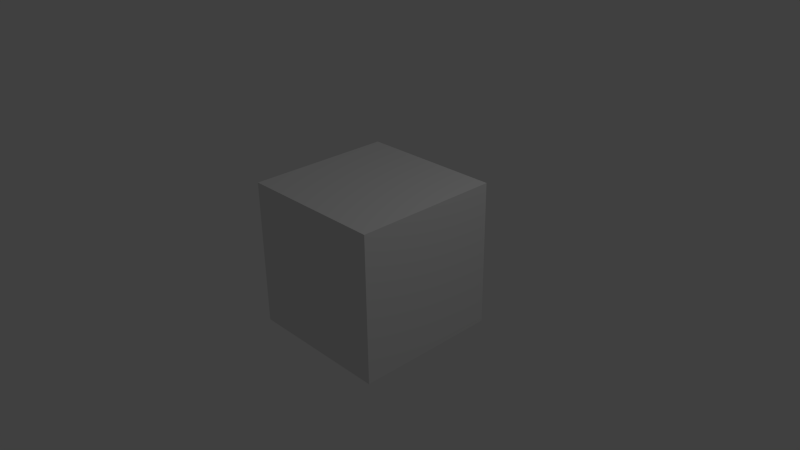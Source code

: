 # Source: LayoutMess.blend  (saved by Blender 2.79.0; exported with 4.5.12 LTS)
import bpy
from mathutils import Matrix  # noqa: F401  (used for matrix-valued properties, if any)

bpy.ops.wm.read_factory_settings(use_empty=True)
scene = bpy.context.scene
scene.name = 'Scene'

# ---- collections
col_collection_1 = bpy.data.collections.new('Collection 1'); scene.collection.children.link(col_collection_1)

# ---- materials (node trees are filled in below, after node groups)
mat_material = bpy.data.materials.new('Material')
mat_material.alpha_threshold = 0.0
mat_material.use_transparent_shadow = False
mat_material.roughness = 0.5
mat_material.line_color = (0.0, 0.0, 0.0, 1.0)

# ---- material node trees

# ---- world
world_world = bpy.data.worlds.new('World'); scene.world = world_world
world_world.color = (0.05088, 0.05088, 0.05088)
world_world.use_sun_shadow = False
world_world.sun_shadow_jitter_overblur = 0.0
world_world.cycles.sampling_method = 'NONE'
world_world.cycles.sample_map_resolution = 256

# ---- cameras
cam_camera = bpy.data.cameras.new('Camera')
cam_camera.clip_end = 100.0
cam_camera.lens = 35.0
cam_camera.sensor_width = 32.0
cam_camera.sensor_height = 18.0
cam_camera.ortho_scale = 7.314
cam_camera.dof.focus_distance = 0.0
cam_camera.dof.aperture_fstop = 128.0

# ---- lights
light_lamp = bpy.data.lights.new('Lamp', 'POINT')
light_lamp.transmission_factor = 0.0
light_lamp.cutoff_distance = 30.0
light_lamp.energy = 100.0
light_lamp.shadow_buffer_clip_start = 1.001
light_lamp.shadow_soft_size = 0.1
light_lamp.shadow_maximum_resolution = 0.006
light_lamp.use_absolute_resolution = True
light_lamp.cycles.use_multiple_importance_sampling = False

# ---- meshes
me_cube = bpy.data.meshes.new('Cube')
me_cube.from_pydata([(1.0, 1.0, -1.0), (1.0, -1.0, -1.0), (-1.0, -1.0, -1.0), (-1.0, 1.0, -1.0), (1.0, 1.0, 1.0), (1.0, -1.0, 1.0), (-1.0, -1.0, 1.0), (-1.0, 1.0, 1.0)], [], [(0, 1, 2, 3), (4, 7, 6, 5), (0, 4, 5, 1), (1, 5, 6, 2), (2, 6, 7, 3), (4, 0, 3, 7)])
me_cube.materials.append(mat_material)
me_cube.use_remesh_preserve_volume = False
me_cube.use_remesh_preserve_attributes = False
me_cube.use_mirror_vertex_groups = False
me_cube.update()

# ---- objects
ob_cube = bpy.data.objects.new('Cube', me_cube)
ob_lamp = bpy.data.objects.new('Lamp', light_lamp)
ob_camera = bpy.data.objects.new('Camera', cam_camera)

# ---- transforms, parenting, visibility, modifiers, constraints
ob_cube.location = (0.0, 0.0, 0.0)
ob_cube.lock_rotations_4d = False
ob_cube.empty_display_type = 'ARROWS'
ob_cube.lineart.crease_threshold = 0.0
ob_lamp.location = (4.076, 1.005, 5.904)
ob_lamp.rotation_euler = (0.6503, 0.05522, 1.866)
ob_lamp.lock_rotations_4d = False
ob_lamp.empty_display_type = 'ARROWS'
ob_lamp.color = (0.0, 0.0, 0.0, 0.0)
ob_lamp.lineart.crease_threshold = 0.0
ob_camera.location = (7.481, -6.508, 5.344)
ob_camera.rotation_euler = (1.109, 0.01082, 0.8149)
ob_camera.lock_rotations_4d = False
ob_camera.empty_display_type = 'ARROWS'
ob_camera.color = (0.0, 0.0, 0.0, 0.0)
ob_camera.display_type = 'WIRE'
ob_camera.lineart.crease_threshold = 0.0

# ---- collection membership
col_collection_1.objects.link(ob_cube)
col_collection_1.objects.link(ob_lamp)
col_collection_1.objects.link(ob_camera)

# ---- scene / render settings (as saved in the file)
scene.camera = ob_camera
scene.frame_start = 1; scene.frame_end = 250; scene.frame_set(1)
scene.render.engine = 'BLENDER_EEVEE_NEXT'
scene.render.resolution_percentage = 50
scene.render.dither_intensity = 0.0
scene.cycles.use_denoising = False
scene.cycles.samples = 10
scene.cycles.sampling_pattern = 'TABULATED_SOBOL'
scene.cycles.light_sampling_threshold = 0.0
scene.cycles.use_adaptive_sampling = False
scene.cycles.use_light_tree = False
scene.cycles.blur_glossy = 0.0
scene.cycles.pixel_filter_type = 'GAUSSIAN'
scene.cycles.sample_clamp_indirect = 0.0
scene.view_settings.view_transform = 'Standard'
bpy.context.view_layer.update()
